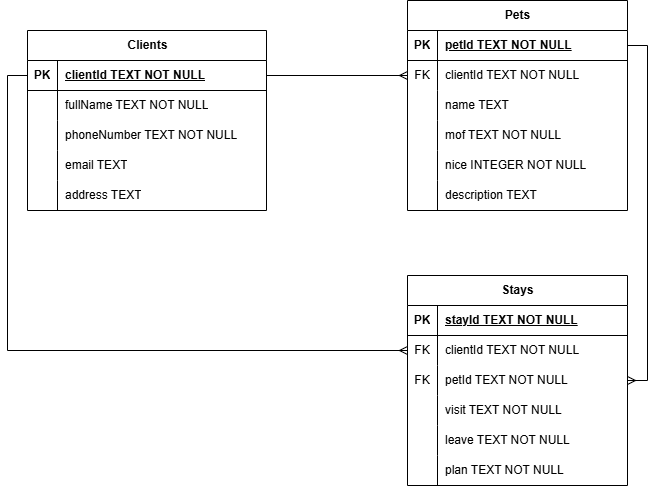

The diagram above was exported from draw.io. Its source (the exported page's mxGraphModel, read from the mxfile embedded in the PNG):
<mxGraphModel dx="1378" dy="772" grid="1" gridSize="10" guides="1" tooltips="1" connect="1" arrows="1" fold="1" page="1" pageScale="1" pageWidth="827" pageHeight="1169" math="0" shadow="0">
  <root>
    <mxCell id="0" />
    <mxCell id="1" parent="0" />
    <mxCell id="NbYzk8qLYxhQommTc8Bz-61" style="edgeStyle=orthogonalEdgeStyle;rounded=0;orthogonalLoop=1;jettySize=auto;html=1;entryX=0;entryY=0.5;entryDx=0;entryDy=0;endArrow=ERmany;endFill=0;" edge="1" parent="1" source="NbYzk8qLYxhQommTc8Bz-2" target="NbYzk8qLYxhQommTc8Bz-18">
      <mxGeometry relative="1" as="geometry" />
    </mxCell>
    <mxCell id="NbYzk8qLYxhQommTc8Bz-1" value="Clients" style="shape=table;startSize=30;container=1;collapsible=1;childLayout=tableLayout;fixedRows=1;rowLines=0;fontStyle=1;align=center;resizeLast=1;html=1;" vertex="1" parent="1">
      <mxGeometry x="100" y="65" width="239" height="180" as="geometry" />
    </mxCell>
    <mxCell id="NbYzk8qLYxhQommTc8Bz-2" value="" style="shape=tableRow;horizontal=0;startSize=0;swimlaneHead=0;swimlaneBody=0;fillColor=none;collapsible=0;dropTarget=0;points=[[0,0.5],[1,0.5]];portConstraint=eastwest;top=0;left=0;right=0;bottom=1;" vertex="1" parent="NbYzk8qLYxhQommTc8Bz-1">
      <mxGeometry y="30" width="239" height="30" as="geometry" />
    </mxCell>
    <mxCell id="NbYzk8qLYxhQommTc8Bz-3" value="PK" style="shape=partialRectangle;connectable=0;fillColor=none;top=0;left=0;bottom=0;right=0;fontStyle=1;overflow=hidden;whiteSpace=wrap;html=1;" vertex="1" parent="NbYzk8qLYxhQommTc8Bz-2">
      <mxGeometry width="30" height="30" as="geometry">
        <mxRectangle width="30" height="30" as="alternateBounds" />
      </mxGeometry>
    </mxCell>
    <mxCell id="NbYzk8qLYxhQommTc8Bz-4" value="clientId TEXT NOT NULL" style="shape=partialRectangle;connectable=0;fillColor=none;top=0;left=0;bottom=0;right=0;align=left;spacingLeft=6;fontStyle=5;overflow=hidden;whiteSpace=wrap;html=1;" vertex="1" parent="NbYzk8qLYxhQommTc8Bz-2">
      <mxGeometry x="30" width="209" height="30" as="geometry">
        <mxRectangle width="209" height="30" as="alternateBounds" />
      </mxGeometry>
    </mxCell>
    <mxCell id="NbYzk8qLYxhQommTc8Bz-5" value="" style="shape=tableRow;horizontal=0;startSize=0;swimlaneHead=0;swimlaneBody=0;fillColor=none;collapsible=0;dropTarget=0;points=[[0,0.5],[1,0.5]];portConstraint=eastwest;top=0;left=0;right=0;bottom=0;" vertex="1" parent="NbYzk8qLYxhQommTc8Bz-1">
      <mxGeometry y="60" width="239" height="30" as="geometry" />
    </mxCell>
    <mxCell id="NbYzk8qLYxhQommTc8Bz-6" value="" style="shape=partialRectangle;connectable=0;fillColor=none;top=0;left=0;bottom=0;right=0;editable=1;overflow=hidden;whiteSpace=wrap;html=1;" vertex="1" parent="NbYzk8qLYxhQommTc8Bz-5">
      <mxGeometry width="30" height="30" as="geometry">
        <mxRectangle width="30" height="30" as="alternateBounds" />
      </mxGeometry>
    </mxCell>
    <mxCell id="NbYzk8qLYxhQommTc8Bz-7" value="fullName TEXT NOT NULL" style="shape=partialRectangle;connectable=0;fillColor=none;top=0;left=0;bottom=0;right=0;align=left;spacingLeft=6;overflow=hidden;whiteSpace=wrap;html=1;" vertex="1" parent="NbYzk8qLYxhQommTc8Bz-5">
      <mxGeometry x="30" width="209" height="30" as="geometry">
        <mxRectangle width="209" height="30" as="alternateBounds" />
      </mxGeometry>
    </mxCell>
    <mxCell id="NbYzk8qLYxhQommTc8Bz-8" value="" style="shape=tableRow;horizontal=0;startSize=0;swimlaneHead=0;swimlaneBody=0;fillColor=none;collapsible=0;dropTarget=0;points=[[0,0.5],[1,0.5]];portConstraint=eastwest;top=0;left=0;right=0;bottom=0;" vertex="1" parent="NbYzk8qLYxhQommTc8Bz-1">
      <mxGeometry y="90" width="239" height="30" as="geometry" />
    </mxCell>
    <mxCell id="NbYzk8qLYxhQommTc8Bz-9" value="" style="shape=partialRectangle;connectable=0;fillColor=none;top=0;left=0;bottom=0;right=0;editable=1;overflow=hidden;whiteSpace=wrap;html=1;" vertex="1" parent="NbYzk8qLYxhQommTc8Bz-8">
      <mxGeometry width="30" height="30" as="geometry">
        <mxRectangle width="30" height="30" as="alternateBounds" />
      </mxGeometry>
    </mxCell>
    <mxCell id="NbYzk8qLYxhQommTc8Bz-10" value="phoneNumber TEXT NOT NULL" style="shape=partialRectangle;connectable=0;fillColor=none;top=0;left=0;bottom=0;right=0;align=left;spacingLeft=6;overflow=hidden;whiteSpace=wrap;html=1;" vertex="1" parent="NbYzk8qLYxhQommTc8Bz-8">
      <mxGeometry x="30" width="209" height="30" as="geometry">
        <mxRectangle width="209" height="30" as="alternateBounds" />
      </mxGeometry>
    </mxCell>
    <mxCell id="NbYzk8qLYxhQommTc8Bz-11" value="" style="shape=tableRow;horizontal=0;startSize=0;swimlaneHead=0;swimlaneBody=0;fillColor=none;collapsible=0;dropTarget=0;points=[[0,0.5],[1,0.5]];portConstraint=eastwest;top=0;left=0;right=0;bottom=0;" vertex="1" parent="NbYzk8qLYxhQommTc8Bz-1">
      <mxGeometry y="120" width="239" height="30" as="geometry" />
    </mxCell>
    <mxCell id="NbYzk8qLYxhQommTc8Bz-12" value="" style="shape=partialRectangle;connectable=0;fillColor=none;top=0;left=0;bottom=0;right=0;editable=1;overflow=hidden;whiteSpace=wrap;html=1;" vertex="1" parent="NbYzk8qLYxhQommTc8Bz-11">
      <mxGeometry width="30" height="30" as="geometry">
        <mxRectangle width="30" height="30" as="alternateBounds" />
      </mxGeometry>
    </mxCell>
    <mxCell id="NbYzk8qLYxhQommTc8Bz-13" value="email TEXT" style="shape=partialRectangle;connectable=0;fillColor=none;top=0;left=0;bottom=0;right=0;align=left;spacingLeft=6;overflow=hidden;whiteSpace=wrap;html=1;" vertex="1" parent="NbYzk8qLYxhQommTc8Bz-11">
      <mxGeometry x="30" width="209" height="30" as="geometry">
        <mxRectangle width="209" height="30" as="alternateBounds" />
      </mxGeometry>
    </mxCell>
    <mxCell id="NbYzk8qLYxhQommTc8Bz-33" value="" style="shape=tableRow;horizontal=0;startSize=0;swimlaneHead=0;swimlaneBody=0;fillColor=none;collapsible=0;dropTarget=0;points=[[0,0.5],[1,0.5]];portConstraint=eastwest;top=0;left=0;right=0;bottom=0;" vertex="1" parent="NbYzk8qLYxhQommTc8Bz-1">
      <mxGeometry y="150" width="239" height="30" as="geometry" />
    </mxCell>
    <mxCell id="NbYzk8qLYxhQommTc8Bz-34" value="" style="shape=partialRectangle;connectable=0;fillColor=none;top=0;left=0;bottom=0;right=0;editable=1;overflow=hidden;whiteSpace=wrap;html=1;" vertex="1" parent="NbYzk8qLYxhQommTc8Bz-33">
      <mxGeometry width="30" height="30" as="geometry">
        <mxRectangle width="30" height="30" as="alternateBounds" />
      </mxGeometry>
    </mxCell>
    <mxCell id="NbYzk8qLYxhQommTc8Bz-35" value="address TEXT" style="shape=partialRectangle;connectable=0;fillColor=none;top=0;left=0;bottom=0;right=0;align=left;spacingLeft=6;overflow=hidden;whiteSpace=wrap;html=1;" vertex="1" parent="NbYzk8qLYxhQommTc8Bz-33">
      <mxGeometry x="30" width="209" height="30" as="geometry">
        <mxRectangle width="209" height="30" as="alternateBounds" />
      </mxGeometry>
    </mxCell>
    <mxCell id="NbYzk8qLYxhQommTc8Bz-62" style="edgeStyle=orthogonalEdgeStyle;rounded=0;orthogonalLoop=1;jettySize=auto;html=1;entryX=1;entryY=0.5;entryDx=0;entryDy=0;endArrow=ERmany;endFill=0;exitX=1;exitY=0.5;exitDx=0;exitDy=0;" edge="1" parent="1" source="NbYzk8qLYxhQommTc8Bz-15" target="NbYzk8qLYxhQommTc8Bz-58">
      <mxGeometry relative="1" as="geometry" />
    </mxCell>
    <mxCell id="NbYzk8qLYxhQommTc8Bz-14" value="Pets" style="shape=table;startSize=30;container=1;collapsible=1;childLayout=tableLayout;fixedRows=1;rowLines=0;fontStyle=1;align=center;resizeLast=1;html=1;" vertex="1" parent="1">
      <mxGeometry x="480" y="35" width="220" height="210" as="geometry" />
    </mxCell>
    <mxCell id="NbYzk8qLYxhQommTc8Bz-15" value="" style="shape=tableRow;horizontal=0;startSize=0;swimlaneHead=0;swimlaneBody=0;fillColor=none;collapsible=0;dropTarget=0;points=[[0,0.5],[1,0.5]];portConstraint=eastwest;top=0;left=0;right=0;bottom=1;" vertex="1" parent="NbYzk8qLYxhQommTc8Bz-14">
      <mxGeometry y="30" width="220" height="30" as="geometry" />
    </mxCell>
    <mxCell id="NbYzk8qLYxhQommTc8Bz-16" value="PK" style="shape=partialRectangle;connectable=0;fillColor=none;top=0;left=0;bottom=0;right=0;fontStyle=1;overflow=hidden;whiteSpace=wrap;html=1;" vertex="1" parent="NbYzk8qLYxhQommTc8Bz-15">
      <mxGeometry width="30" height="30" as="geometry">
        <mxRectangle width="30" height="30" as="alternateBounds" />
      </mxGeometry>
    </mxCell>
    <mxCell id="NbYzk8qLYxhQommTc8Bz-17" value="petId TEXT NOT NULL" style="shape=partialRectangle;connectable=0;fillColor=none;top=0;left=0;bottom=0;right=0;align=left;spacingLeft=6;fontStyle=5;overflow=hidden;whiteSpace=wrap;html=1;" vertex="1" parent="NbYzk8qLYxhQommTc8Bz-15">
      <mxGeometry x="30" width="190" height="30" as="geometry">
        <mxRectangle width="190" height="30" as="alternateBounds" />
      </mxGeometry>
    </mxCell>
    <mxCell id="NbYzk8qLYxhQommTc8Bz-18" value="" style="shape=tableRow;horizontal=0;startSize=0;swimlaneHead=0;swimlaneBody=0;fillColor=none;collapsible=0;dropTarget=0;points=[[0,0.5],[1,0.5]];portConstraint=eastwest;top=0;left=0;right=0;bottom=0;" vertex="1" parent="NbYzk8qLYxhQommTc8Bz-14">
      <mxGeometry y="60" width="220" height="30" as="geometry" />
    </mxCell>
    <mxCell id="NbYzk8qLYxhQommTc8Bz-19" value="FK" style="shape=partialRectangle;connectable=0;fillColor=none;top=0;left=0;bottom=0;right=0;editable=1;overflow=hidden;whiteSpace=wrap;html=1;" vertex="1" parent="NbYzk8qLYxhQommTc8Bz-18">
      <mxGeometry width="30" height="30" as="geometry">
        <mxRectangle width="30" height="30" as="alternateBounds" />
      </mxGeometry>
    </mxCell>
    <mxCell id="NbYzk8qLYxhQommTc8Bz-20" value="clientId TEXT NOT NULL" style="shape=partialRectangle;connectable=0;fillColor=none;top=0;left=0;bottom=0;right=0;align=left;spacingLeft=6;overflow=hidden;whiteSpace=wrap;html=1;" vertex="1" parent="NbYzk8qLYxhQommTc8Bz-18">
      <mxGeometry x="30" width="190" height="30" as="geometry">
        <mxRectangle width="190" height="30" as="alternateBounds" />
      </mxGeometry>
    </mxCell>
    <mxCell id="NbYzk8qLYxhQommTc8Bz-21" value="" style="shape=tableRow;horizontal=0;startSize=0;swimlaneHead=0;swimlaneBody=0;fillColor=none;collapsible=0;dropTarget=0;points=[[0,0.5],[1,0.5]];portConstraint=eastwest;top=0;left=0;right=0;bottom=0;" vertex="1" parent="NbYzk8qLYxhQommTc8Bz-14">
      <mxGeometry y="90" width="220" height="30" as="geometry" />
    </mxCell>
    <mxCell id="NbYzk8qLYxhQommTc8Bz-22" value="" style="shape=partialRectangle;connectable=0;fillColor=none;top=0;left=0;bottom=0;right=0;editable=1;overflow=hidden;whiteSpace=wrap;html=1;" vertex="1" parent="NbYzk8qLYxhQommTc8Bz-21">
      <mxGeometry width="30" height="30" as="geometry">
        <mxRectangle width="30" height="30" as="alternateBounds" />
      </mxGeometry>
    </mxCell>
    <mxCell id="NbYzk8qLYxhQommTc8Bz-23" value="name TEXT" style="shape=partialRectangle;connectable=0;fillColor=none;top=0;left=0;bottom=0;right=0;align=left;spacingLeft=6;overflow=hidden;whiteSpace=wrap;html=1;" vertex="1" parent="NbYzk8qLYxhQommTc8Bz-21">
      <mxGeometry x="30" width="190" height="30" as="geometry">
        <mxRectangle width="190" height="30" as="alternateBounds" />
      </mxGeometry>
    </mxCell>
    <mxCell id="NbYzk8qLYxhQommTc8Bz-24" value="" style="shape=tableRow;horizontal=0;startSize=0;swimlaneHead=0;swimlaneBody=0;fillColor=none;collapsible=0;dropTarget=0;points=[[0,0.5],[1,0.5]];portConstraint=eastwest;top=0;left=0;right=0;bottom=0;" vertex="1" parent="NbYzk8qLYxhQommTc8Bz-14">
      <mxGeometry y="120" width="220" height="30" as="geometry" />
    </mxCell>
    <mxCell id="NbYzk8qLYxhQommTc8Bz-25" value="" style="shape=partialRectangle;connectable=0;fillColor=none;top=0;left=0;bottom=0;right=0;editable=1;overflow=hidden;whiteSpace=wrap;html=1;" vertex="1" parent="NbYzk8qLYxhQommTc8Bz-24">
      <mxGeometry width="30" height="30" as="geometry">
        <mxRectangle width="30" height="30" as="alternateBounds" />
      </mxGeometry>
    </mxCell>
    <mxCell id="NbYzk8qLYxhQommTc8Bz-26" value="mof TEXT NOT NULL" style="shape=partialRectangle;connectable=0;fillColor=none;top=0;left=0;bottom=0;right=0;align=left;spacingLeft=6;overflow=hidden;whiteSpace=wrap;html=1;" vertex="1" parent="NbYzk8qLYxhQommTc8Bz-24">
      <mxGeometry x="30" width="190" height="30" as="geometry">
        <mxRectangle width="190" height="30" as="alternateBounds" />
      </mxGeometry>
    </mxCell>
    <mxCell id="NbYzk8qLYxhQommTc8Bz-27" value="" style="shape=tableRow;horizontal=0;startSize=0;swimlaneHead=0;swimlaneBody=0;fillColor=none;collapsible=0;dropTarget=0;points=[[0,0.5],[1,0.5]];portConstraint=eastwest;top=0;left=0;right=0;bottom=0;" vertex="1" parent="NbYzk8qLYxhQommTc8Bz-14">
      <mxGeometry y="150" width="220" height="30" as="geometry" />
    </mxCell>
    <mxCell id="NbYzk8qLYxhQommTc8Bz-28" value="" style="shape=partialRectangle;connectable=0;fillColor=none;top=0;left=0;bottom=0;right=0;editable=1;overflow=hidden;whiteSpace=wrap;html=1;" vertex="1" parent="NbYzk8qLYxhQommTc8Bz-27">
      <mxGeometry width="30" height="30" as="geometry">
        <mxRectangle width="30" height="30" as="alternateBounds" />
      </mxGeometry>
    </mxCell>
    <mxCell id="NbYzk8qLYxhQommTc8Bz-29" value="nice INTEGER NOT NULL" style="shape=partialRectangle;connectable=0;fillColor=none;top=0;left=0;bottom=0;right=0;align=left;spacingLeft=6;overflow=hidden;whiteSpace=wrap;html=1;" vertex="1" parent="NbYzk8qLYxhQommTc8Bz-27">
      <mxGeometry x="30" width="190" height="30" as="geometry">
        <mxRectangle width="190" height="30" as="alternateBounds" />
      </mxGeometry>
    </mxCell>
    <mxCell id="NbYzk8qLYxhQommTc8Bz-30" value="" style="shape=tableRow;horizontal=0;startSize=0;swimlaneHead=0;swimlaneBody=0;fillColor=none;collapsible=0;dropTarget=0;points=[[0,0.5],[1,0.5]];portConstraint=eastwest;top=0;left=0;right=0;bottom=0;" vertex="1" parent="NbYzk8qLYxhQommTc8Bz-14">
      <mxGeometry y="180" width="220" height="30" as="geometry" />
    </mxCell>
    <mxCell id="NbYzk8qLYxhQommTc8Bz-31" value="" style="shape=partialRectangle;connectable=0;fillColor=none;top=0;left=0;bottom=0;right=0;editable=1;overflow=hidden;whiteSpace=wrap;html=1;" vertex="1" parent="NbYzk8qLYxhQommTc8Bz-30">
      <mxGeometry width="30" height="30" as="geometry">
        <mxRectangle width="30" height="30" as="alternateBounds" />
      </mxGeometry>
    </mxCell>
    <mxCell id="NbYzk8qLYxhQommTc8Bz-32" value="description TEXT" style="shape=partialRectangle;connectable=0;fillColor=none;top=0;left=0;bottom=0;right=0;align=left;spacingLeft=6;overflow=hidden;whiteSpace=wrap;html=1;" vertex="1" parent="NbYzk8qLYxhQommTc8Bz-30">
      <mxGeometry x="30" width="190" height="30" as="geometry">
        <mxRectangle width="190" height="30" as="alternateBounds" />
      </mxGeometry>
    </mxCell>
    <mxCell id="NbYzk8qLYxhQommTc8Bz-36" value="Stays" style="shape=table;startSize=30;container=1;collapsible=1;childLayout=tableLayout;fixedRows=1;rowLines=0;fontStyle=1;align=center;resizeLast=1;html=1;" vertex="1" parent="1">
      <mxGeometry x="480" y="310" width="220" height="210" as="geometry" />
    </mxCell>
    <mxCell id="NbYzk8qLYxhQommTc8Bz-37" value="" style="shape=tableRow;horizontal=0;startSize=0;swimlaneHead=0;swimlaneBody=0;fillColor=none;collapsible=0;dropTarget=0;points=[[0,0.5],[1,0.5]];portConstraint=eastwest;top=0;left=0;right=0;bottom=1;" vertex="1" parent="NbYzk8qLYxhQommTc8Bz-36">
      <mxGeometry y="30" width="220" height="30" as="geometry" />
    </mxCell>
    <mxCell id="NbYzk8qLYxhQommTc8Bz-38" value="PK" style="shape=partialRectangle;connectable=0;fillColor=none;top=0;left=0;bottom=0;right=0;fontStyle=1;overflow=hidden;whiteSpace=wrap;html=1;" vertex="1" parent="NbYzk8qLYxhQommTc8Bz-37">
      <mxGeometry width="30" height="30" as="geometry">
        <mxRectangle width="30" height="30" as="alternateBounds" />
      </mxGeometry>
    </mxCell>
    <mxCell id="NbYzk8qLYxhQommTc8Bz-39" value="stayId TEXT NOT NULL" style="shape=partialRectangle;connectable=0;fillColor=none;top=0;left=0;bottom=0;right=0;align=left;spacingLeft=6;fontStyle=5;overflow=hidden;whiteSpace=wrap;html=1;" vertex="1" parent="NbYzk8qLYxhQommTc8Bz-37">
      <mxGeometry x="30" width="190" height="30" as="geometry">
        <mxRectangle width="190" height="30" as="alternateBounds" />
      </mxGeometry>
    </mxCell>
    <mxCell id="NbYzk8qLYxhQommTc8Bz-40" value="" style="shape=tableRow;horizontal=0;startSize=0;swimlaneHead=0;swimlaneBody=0;fillColor=none;collapsible=0;dropTarget=0;points=[[0,0.5],[1,0.5]];portConstraint=eastwest;top=0;left=0;right=0;bottom=0;" vertex="1" parent="NbYzk8qLYxhQommTc8Bz-36">
      <mxGeometry y="60" width="220" height="30" as="geometry" />
    </mxCell>
    <mxCell id="NbYzk8qLYxhQommTc8Bz-41" value="FK" style="shape=partialRectangle;connectable=0;fillColor=none;top=0;left=0;bottom=0;right=0;editable=1;overflow=hidden;whiteSpace=wrap;html=1;" vertex="1" parent="NbYzk8qLYxhQommTc8Bz-40">
      <mxGeometry width="30" height="30" as="geometry">
        <mxRectangle width="30" height="30" as="alternateBounds" />
      </mxGeometry>
    </mxCell>
    <mxCell id="NbYzk8qLYxhQommTc8Bz-42" value="clientId TEXT NOT NULL" style="shape=partialRectangle;connectable=0;fillColor=none;top=0;left=0;bottom=0;right=0;align=left;spacingLeft=6;overflow=hidden;whiteSpace=wrap;html=1;" vertex="1" parent="NbYzk8qLYxhQommTc8Bz-40">
      <mxGeometry x="30" width="190" height="30" as="geometry">
        <mxRectangle width="190" height="30" as="alternateBounds" />
      </mxGeometry>
    </mxCell>
    <mxCell id="NbYzk8qLYxhQommTc8Bz-58" value="" style="shape=tableRow;horizontal=0;startSize=0;swimlaneHead=0;swimlaneBody=0;fillColor=none;collapsible=0;dropTarget=0;points=[[0,0.5],[1,0.5]];portConstraint=eastwest;top=0;left=0;right=0;bottom=0;" vertex="1" parent="NbYzk8qLYxhQommTc8Bz-36">
      <mxGeometry y="90" width="220" height="30" as="geometry" />
    </mxCell>
    <mxCell id="NbYzk8qLYxhQommTc8Bz-59" value="FK" style="shape=partialRectangle;connectable=0;fillColor=none;top=0;left=0;bottom=0;right=0;editable=1;overflow=hidden;whiteSpace=wrap;html=1;" vertex="1" parent="NbYzk8qLYxhQommTc8Bz-58">
      <mxGeometry width="30" height="30" as="geometry">
        <mxRectangle width="30" height="30" as="alternateBounds" />
      </mxGeometry>
    </mxCell>
    <mxCell id="NbYzk8qLYxhQommTc8Bz-60" value="petId TEXT NOT NULL" style="shape=partialRectangle;connectable=0;fillColor=none;top=0;left=0;bottom=0;right=0;align=left;spacingLeft=6;overflow=hidden;whiteSpace=wrap;html=1;" vertex="1" parent="NbYzk8qLYxhQommTc8Bz-58">
      <mxGeometry x="30" width="190" height="30" as="geometry">
        <mxRectangle width="190" height="30" as="alternateBounds" />
      </mxGeometry>
    </mxCell>
    <mxCell id="NbYzk8qLYxhQommTc8Bz-43" value="" style="shape=tableRow;horizontal=0;startSize=0;swimlaneHead=0;swimlaneBody=0;fillColor=none;collapsible=0;dropTarget=0;points=[[0,0.5],[1,0.5]];portConstraint=eastwest;top=0;left=0;right=0;bottom=0;" vertex="1" parent="NbYzk8qLYxhQommTc8Bz-36">
      <mxGeometry y="120" width="220" height="30" as="geometry" />
    </mxCell>
    <mxCell id="NbYzk8qLYxhQommTc8Bz-44" value="" style="shape=partialRectangle;connectable=0;fillColor=none;top=0;left=0;bottom=0;right=0;editable=1;overflow=hidden;whiteSpace=wrap;html=1;" vertex="1" parent="NbYzk8qLYxhQommTc8Bz-43">
      <mxGeometry width="30" height="30" as="geometry">
        <mxRectangle width="30" height="30" as="alternateBounds" />
      </mxGeometry>
    </mxCell>
    <mxCell id="NbYzk8qLYxhQommTc8Bz-45" value="visit TEXT NOT NULL" style="shape=partialRectangle;connectable=0;fillColor=none;top=0;left=0;bottom=0;right=0;align=left;spacingLeft=6;overflow=hidden;whiteSpace=wrap;html=1;" vertex="1" parent="NbYzk8qLYxhQommTc8Bz-43">
      <mxGeometry x="30" width="190" height="30" as="geometry">
        <mxRectangle width="190" height="30" as="alternateBounds" />
      </mxGeometry>
    </mxCell>
    <mxCell id="NbYzk8qLYxhQommTc8Bz-46" value="" style="shape=tableRow;horizontal=0;startSize=0;swimlaneHead=0;swimlaneBody=0;fillColor=none;collapsible=0;dropTarget=0;points=[[0,0.5],[1,0.5]];portConstraint=eastwest;top=0;left=0;right=0;bottom=0;" vertex="1" parent="NbYzk8qLYxhQommTc8Bz-36">
      <mxGeometry y="150" width="220" height="30" as="geometry" />
    </mxCell>
    <mxCell id="NbYzk8qLYxhQommTc8Bz-47" value="" style="shape=partialRectangle;connectable=0;fillColor=none;top=0;left=0;bottom=0;right=0;editable=1;overflow=hidden;whiteSpace=wrap;html=1;" vertex="1" parent="NbYzk8qLYxhQommTc8Bz-46">
      <mxGeometry width="30" height="30" as="geometry">
        <mxRectangle width="30" height="30" as="alternateBounds" />
      </mxGeometry>
    </mxCell>
    <mxCell id="NbYzk8qLYxhQommTc8Bz-48" value="leave TEXT NOT NULL" style="shape=partialRectangle;connectable=0;fillColor=none;top=0;left=0;bottom=0;right=0;align=left;spacingLeft=6;overflow=hidden;whiteSpace=wrap;html=1;" vertex="1" parent="NbYzk8qLYxhQommTc8Bz-46">
      <mxGeometry x="30" width="190" height="30" as="geometry">
        <mxRectangle width="190" height="30" as="alternateBounds" />
      </mxGeometry>
    </mxCell>
    <mxCell id="NbYzk8qLYxhQommTc8Bz-49" value="" style="shape=tableRow;horizontal=0;startSize=0;swimlaneHead=0;swimlaneBody=0;fillColor=none;collapsible=0;dropTarget=0;points=[[0,0.5],[1,0.5]];portConstraint=eastwest;top=0;left=0;right=0;bottom=0;" vertex="1" parent="NbYzk8qLYxhQommTc8Bz-36">
      <mxGeometry y="180" width="220" height="30" as="geometry" />
    </mxCell>
    <mxCell id="NbYzk8qLYxhQommTc8Bz-50" value="" style="shape=partialRectangle;connectable=0;fillColor=none;top=0;left=0;bottom=0;right=0;editable=1;overflow=hidden;whiteSpace=wrap;html=1;" vertex="1" parent="NbYzk8qLYxhQommTc8Bz-49">
      <mxGeometry width="30" height="30" as="geometry">
        <mxRectangle width="30" height="30" as="alternateBounds" />
      </mxGeometry>
    </mxCell>
    <mxCell id="NbYzk8qLYxhQommTc8Bz-51" value="plan TEXT NOT NULL" style="shape=partialRectangle;connectable=0;fillColor=none;top=0;left=0;bottom=0;right=0;align=left;spacingLeft=6;overflow=hidden;whiteSpace=wrap;html=1;" vertex="1" parent="NbYzk8qLYxhQommTc8Bz-49">
      <mxGeometry x="30" width="190" height="30" as="geometry">
        <mxRectangle width="190" height="30" as="alternateBounds" />
      </mxGeometry>
    </mxCell>
    <mxCell id="NbYzk8qLYxhQommTc8Bz-63" style="edgeStyle=orthogonalEdgeStyle;rounded=0;orthogonalLoop=1;jettySize=auto;html=1;entryX=0;entryY=0.5;entryDx=0;entryDy=0;endArrow=ERmany;endFill=0;exitX=0;exitY=0.5;exitDx=0;exitDy=0;" edge="1" parent="1" source="NbYzk8qLYxhQommTc8Bz-2" target="NbYzk8qLYxhQommTc8Bz-40">
      <mxGeometry relative="1" as="geometry" />
    </mxCell>
  </root>
</mxGraphModel>